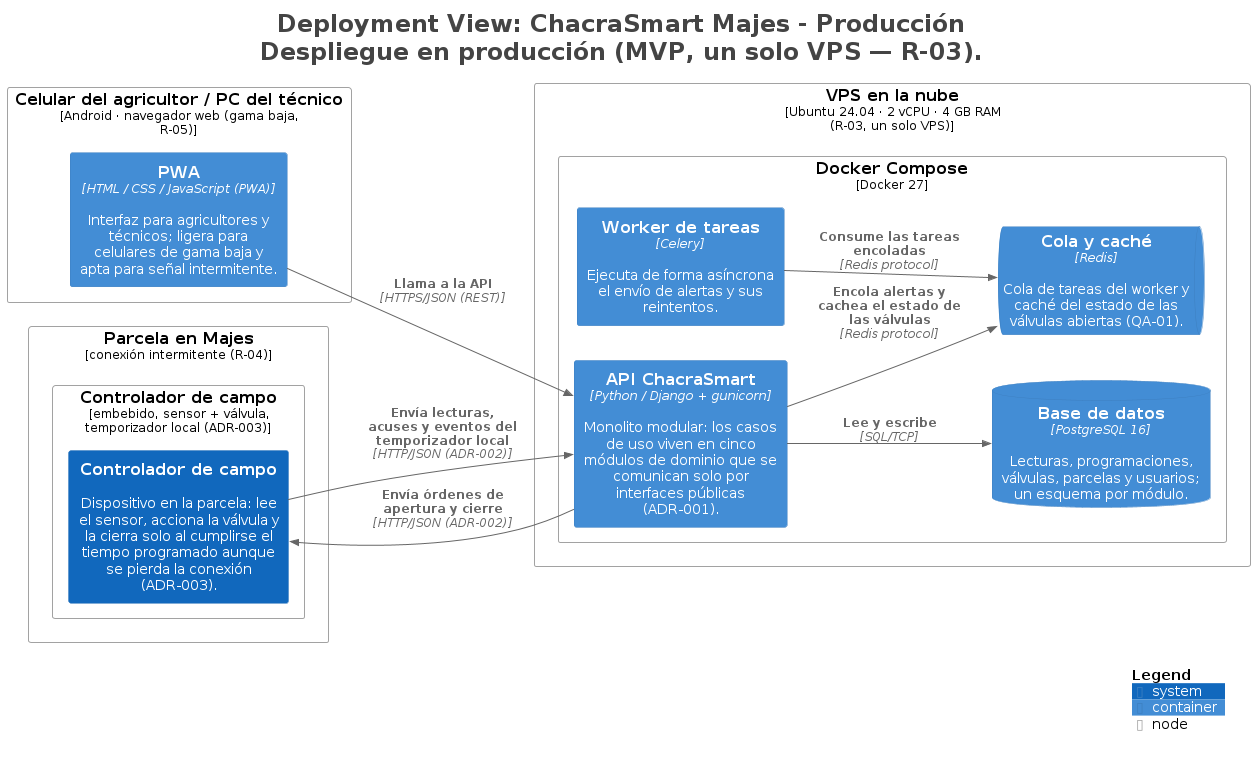

The diagram above was rendered by PlantUML. Its source (embedded in the PNG):
@startuml
title <size:24>Deployment View: ChacraSmart Majes - Producción</size>\n<size:24>Despliegue en producción (MVP, un solo VPS — R-03).</size>

set separator none
left to right direction

<style>
  root {
    BackgroundColor: #ffffff
    FontColor: #444444
  }
</style>

!include <C4/C4>
!include <C4/C4_Context>
!include <C4/C4_Container>
!include <C4/C4_Deployment>

Deployment_Node(Producción.CelulardelagricultorPCdeltécnico, "Celular del agricultor / PC del técnico", $type="Android · navegador web (gama baja, R-05)", $descr="", $tags="", $link="") {
  Container(Producción.CelulardelagricultorPCdeltécnico.PWA_1, "PWA", $techn="HTML / CSS / JavaScript (PWA)", $descr="Interfaz para agricultores y técnicos; ligera para celulares de gama baja y apta para señal intermitente.", $tags="", $link="")
}

Deployment_Node(Producción.ParcelaenMajes, "Parcela en Majes", $type="conexión intermitente (R-04)", $descr="", $tags="", $link="") {
  Deployment_Node(Producción.ParcelaenMajes.Controladordecampo, "Controlador de campo", $type="embebido, sensor + válvula, temporizador local (ADR-003)", $descr="", $tags="", $link="") {
    System(Producción.ParcelaenMajes.Controladordecampo.Controladordecampo_1, "Controlador de campo", $descr="Dispositivo en la parcela: lee el sensor, acciona la válvula y la cierra solo al cumplirse el tiempo programado aunque se pierda la conexión (ADR-003).", $tags="", $link="")
  }

}

Deployment_Node(Producción.VPSenlanube, "VPS en la nube", $type="Ubuntu 24.04 · 2 vCPU · 4 GB RAM (R-03, un solo VPS)", $descr="", $tags="", $link="") {
  Deployment_Node(Producción.VPSenlanube.DockerCompose, "Docker Compose", $type="Docker 27", $descr="", $tags="", $link="") {
    Container(Producción.VPSenlanube.DockerCompose.APIChacraSmart_1, "API ChacraSmart", $techn="Python / Django + gunicorn", $descr="Monolito modular: los casos de uso viven en cinco módulos de dominio que se comunican solo por interfaces públicas (ADR-001).", $tags="", $link="")
    Container(Producción.VPSenlanube.DockerCompose.Workerdetareas_1, "Worker de tareas", $techn="Celery", $descr="Ejecuta de forma asíncrona el envío de alertas y sus reintentos.", $tags="", $link="")
    ContainerDb(Producción.VPSenlanube.DockerCompose.Basededatos_1, "Base de datos", $techn="PostgreSQL 16", $descr="Lecturas, programaciones, válvulas, parcelas y usuarios; un esquema por módulo.", $tags="", $link="")
    ContainerQueue(Producción.VPSenlanube.DockerCompose.Colaycaché_1, "Cola y caché", $techn="Redis", $descr="Cola de tareas del worker y caché del estado de las válvulas abiertas (QA-01).", $tags="", $link="")
  }

}

Rel(Producción.CelulardelagricultorPCdeltécnico.PWA_1, Producción.VPSenlanube.DockerCompose.APIChacraSmart_1, "Llama a la API", $techn="HTTPS/JSON (REST)", $tags="", $link="")
Rel(Producción.VPSenlanube.DockerCompose.APIChacraSmart_1, Producción.ParcelaenMajes.Controladordecampo.Controladordecampo_1, "Envía órdenes de apertura y cierre", $techn="HTTP/JSON (ADR-002)", $tags="", $link="")
Rel(Producción.ParcelaenMajes.Controladordecampo.Controladordecampo_1, Producción.VPSenlanube.DockerCompose.APIChacraSmart_1, "Envía lecturas, acuses y eventos del temporizador local", $techn="HTTP/JSON (ADR-002)", $tags="", $link="")
Rel(Producción.VPSenlanube.DockerCompose.APIChacraSmart_1, Producción.VPSenlanube.DockerCompose.Basededatos_1, "Lee y escribe", $techn="SQL/TCP", $tags="", $link="")
Rel(Producción.VPSenlanube.DockerCompose.APIChacraSmart_1, Producción.VPSenlanube.DockerCompose.Colaycaché_1, "Encola alertas y cachea el estado de las válvulas", $techn="Redis protocol", $tags="", $link="")
Rel(Producción.VPSenlanube.DockerCompose.Workerdetareas_1, Producción.VPSenlanube.DockerCompose.Colaycaché_1, "Consume las tareas encoladas", $techn="Redis protocol", $tags="", $link="")

SHOW_LEGEND(true)
hide stereotypes
@enduml